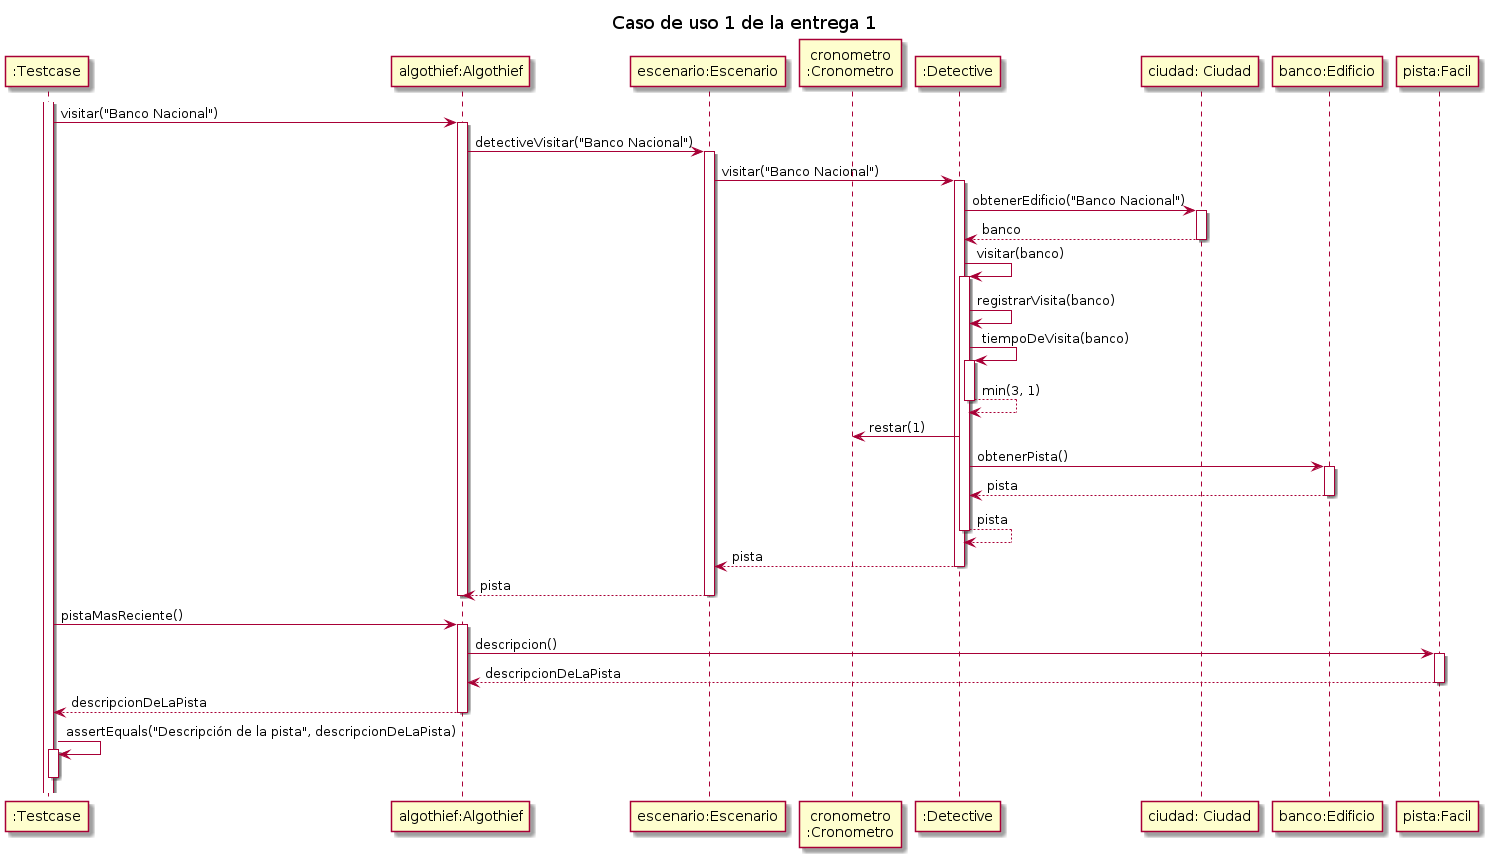

The diagram above was rendered by PlantUML. Its source (embedded in the PNG):
@startuml

title "Caso de uso 1 de la entrega 1"

participant ":Testcase" as testcase
participant "algothief:Algothief" as algothief
participant "escenario:Escenario" as escenario
participant "cronometro\n:Cronometro" as cron
participant ":Detective" as detective
participant "ciudad: Ciudad" as ciudad
participant "banco:Edificio" as banco
participant "pista:Facil" as pista


activate testcase
testcase -> algothief++: visitar("Banco Nacional")
    algothief -> escenario++: detectiveVisitar("Banco Nacional")
        escenario -> detective++: visitar("Banco Nacional")
            detective -> ciudad++: obtenerEdificio("Banco Nacional")
                return banco
            detective -> detective++: visitar(banco)
                detective -> detective: registrarVisita(banco)
                detective -> detective++: tiempoDeVisita(banco)
                    return min(3, 1)
                detective -> cron: restar(1)
                detective -> banco++: obtenerPista()
                    return pista
                return pista
            return pista
        return pista
    deactivate algothief

testcase -> algothief++: pistaMasReciente()
    algothief -> pista++: descripcion()
        return descripcionDeLaPista
    return descripcionDeLaPista

testcase -> testcase++: assertEquals("Descripción de la pista", descripcionDeLaPista)
deactivate testcase

@enduml